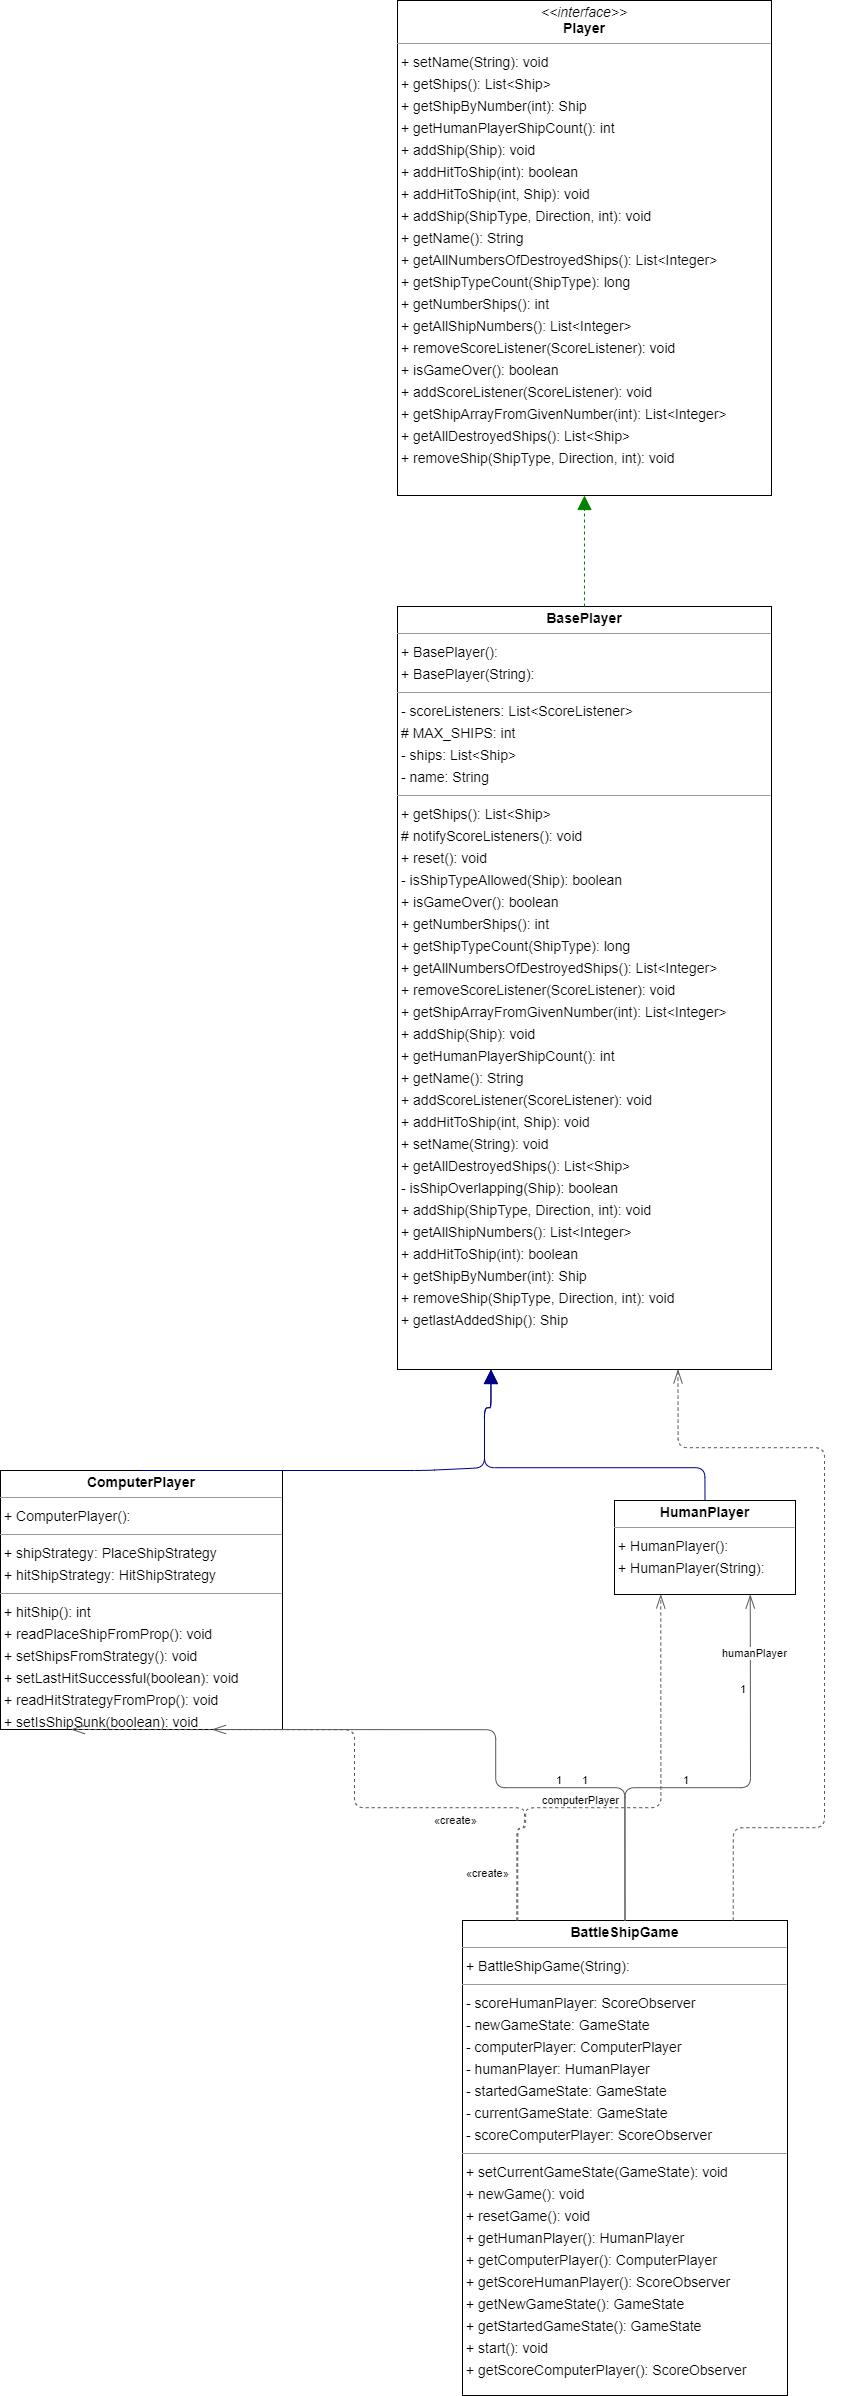

The diagram above was exported from draw.io. Its source (the exported page's mxGraphModel, read from the mxfile embedded in the PNG):
<mxGraphModel dx="6104" dy="3592" grid="1" gridSize="10" guides="1" tooltips="1" connect="1" arrows="1" fold="1" page="0" pageScale="1" pageWidth="3300" pageHeight="4681" background="none" math="0" shadow="0">
  <root>
    <mxCell id="0" />
    <mxCell id="1" parent="0" />
    <mxCell id="node4" value="&lt;p style=&quot;margin:0px;margin-top:4px;text-align:center;&quot;&gt;&lt;b&gt;BasePlayer&lt;/b&gt;&lt;/p&gt;&lt;hr size=&quot;1&quot;/&gt;&lt;p style=&quot;margin:0 0 0 4px;line-height:1.6;&quot;&gt;+ BasePlayer(): &lt;br/&gt;+ BasePlayer(String): &lt;/p&gt;&lt;hr size=&quot;1&quot;/&gt;&lt;p style=&quot;margin:0 0 0 4px;line-height:1.6;&quot;&gt;- scoreListeners: List&amp;lt;ScoreListener&amp;gt;&lt;br/&gt;# MAX_SHIPS: int&lt;br/&gt;- ships: List&amp;lt;Ship&amp;gt;&lt;br/&gt;- name: String&lt;/p&gt;&lt;hr size=&quot;1&quot;/&gt;&lt;p style=&quot;margin:0 0 0 4px;line-height:1.6;&quot;&gt;+ getShips(): List&amp;lt;Ship&amp;gt;&lt;br/&gt;# notifyScoreListeners(): void&lt;br/&gt;+ reset(): void&lt;br/&gt;- isShipTypeAllowed(Ship): boolean&lt;br/&gt;+ isGameOver(): boolean&lt;br/&gt;+ getNumberShips(): int&lt;br/&gt;+ getShipTypeCount(ShipType): long&lt;br/&gt;+ getAllNumbersOfDestroyedShips(): List&amp;lt;Integer&amp;gt;&lt;br/&gt;+ removeScoreListener(ScoreListener): void&lt;br/&gt;+ getShipArrayFromGivenNumber(int): List&amp;lt;Integer&amp;gt;&lt;br/&gt;+ addShip(Ship): void&lt;br/&gt;+ getHumanPlayerShipCount(): int&lt;br/&gt;+ getName(): String&lt;br/&gt;+ addScoreListener(ScoreListener): void&lt;br/&gt;+ addHitToShip(int, Ship): void&lt;br/&gt;+ setName(String): void&lt;br/&gt;+ getAllDestroyedShips(): List&amp;lt;Ship&amp;gt;&lt;br/&gt;- isShipOverlapping(Ship): boolean&lt;br/&gt;+ addShip(ShipType, Direction, int): void&lt;br/&gt;+ getAllShipNumbers(): List&amp;lt;Integer&amp;gt;&lt;br/&gt;+ addHitToShip(int): boolean&lt;br/&gt;+ getShipByNumber(int): Ship&lt;br/&gt;+ removeShip(ShipType, Direction, int): void&lt;br/&gt;+ getlastAddedShip(): Ship&lt;/p&gt;" style="verticalAlign=top;align=left;overflow=fill;fontSize=14;fontFamily=Helvetica;html=1;rounded=0;shadow=0;comic=0;labelBackgroundColor=none;strokeWidth=1;" parent="1" vertex="1">
      <mxGeometry x="-73" y="226" width="374" height="763" as="geometry" />
    </mxCell>
    <mxCell id="node0" value="&lt;p style=&quot;margin:0px;margin-top:4px;text-align:center;&quot;&gt;&lt;b&gt;BattleShipGame&lt;/b&gt;&lt;/p&gt;&lt;hr size=&quot;1&quot;/&gt;&lt;p style=&quot;margin:0 0 0 4px;line-height:1.6;&quot;&gt;+ BattleShipGame(String): &lt;/p&gt;&lt;hr size=&quot;1&quot;/&gt;&lt;p style=&quot;margin:0 0 0 4px;line-height:1.6;&quot;&gt;- scoreHumanPlayer: ScoreObserver&lt;br/&gt;- newGameState: GameState&lt;br/&gt;- computerPlayer: ComputerPlayer&lt;br/&gt;- humanPlayer: HumanPlayer&lt;br/&gt;- startedGameState: GameState&lt;br/&gt;- currentGameState: GameState&lt;br/&gt;- scoreComputerPlayer: ScoreObserver&lt;/p&gt;&lt;hr size=&quot;1&quot;/&gt;&lt;p style=&quot;margin:0 0 0 4px;line-height:1.6;&quot;&gt;+ setCurrentGameState(GameState): void&lt;br/&gt;+ newGame(): void&lt;br/&gt;+ resetGame(): void&lt;br/&gt;+ getHumanPlayer(): HumanPlayer&lt;br/&gt;+ getComputerPlayer(): ComputerPlayer&lt;br/&gt;+ getScoreHumanPlayer(): ScoreObserver&lt;br/&gt;+ getNewGameState(): GameState&lt;br/&gt;+ getStartedGameState(): GameState&lt;br/&gt;+ start(): void&lt;br/&gt;+ getScoreComputerPlayer(): ScoreObserver&lt;/p&gt;" style="verticalAlign=top;align=left;overflow=fill;fontSize=14;fontFamily=Helvetica;html=1;rounded=0;shadow=0;comic=0;labelBackgroundColor=none;strokeWidth=1;" parent="1" vertex="1">
      <mxGeometry x="-8" y="1540" width="325" height="475" as="geometry" />
    </mxCell>
    <mxCell id="node2" value="&lt;p style=&quot;margin:0px;margin-top:4px;text-align:center;&quot;&gt;&lt;b&gt;ComputerPlayer&lt;/b&gt;&lt;/p&gt;&lt;hr size=&quot;1&quot;/&gt;&lt;p style=&quot;margin:0 0 0 4px;line-height:1.6;&quot;&gt;+ ComputerPlayer(): &lt;/p&gt;&lt;hr size=&quot;1&quot;/&gt;&lt;p style=&quot;margin:0 0 0 4px;line-height:1.6;&quot;&gt;+ shipStrategy: PlaceShipStrategy&lt;br/&gt;+ hitShipStrategy: HitShipStrategy&lt;/p&gt;&lt;hr size=&quot;1&quot;/&gt;&lt;p style=&quot;margin:0 0 0 4px;line-height:1.6;&quot;&gt;+ hitShip(): int&lt;br/&gt;+ readPlaceShipFromProp(): void&lt;br/&gt;+ setShipsFromStrategy(): void&lt;br/&gt;+ setLastHitSuccessful(boolean): void&lt;br/&gt;+ readHitStrategyFromProp(): void&lt;br/&gt;+ setIsShipSunk(boolean): void&lt;/p&gt;" style="verticalAlign=top;align=left;overflow=fill;fontSize=14;fontFamily=Helvetica;html=1;rounded=0;shadow=0;comic=0;labelBackgroundColor=none;strokeWidth=1;" parent="1" vertex="1">
      <mxGeometry x="-470" y="1090" width="282" height="259" as="geometry" />
    </mxCell>
    <mxCell id="node1" value="&lt;p style=&quot;margin:0px;margin-top:4px;text-align:center;&quot;&gt;&lt;b&gt;HumanPlayer&lt;/b&gt;&lt;/p&gt;&lt;hr size=&quot;1&quot;/&gt;&lt;p style=&quot;margin:0 0 0 4px;line-height:1.6;&quot;&gt;+ HumanPlayer(): &lt;br/&gt;+ HumanPlayer(String): &lt;/p&gt;" style="verticalAlign=top;align=left;overflow=fill;fontSize=14;fontFamily=Helvetica;html=1;rounded=0;shadow=0;comic=0;labelBackgroundColor=none;strokeWidth=1;" parent="1" vertex="1">
      <mxGeometry x="144" y="1120" width="181" height="94" as="geometry" />
    </mxCell>
    <mxCell id="node3" value="&lt;p style=&quot;margin:0px;margin-top:4px;text-align:center;&quot;&gt;&lt;i&gt;&amp;lt;&amp;lt;interface&amp;gt;&amp;gt;&lt;/i&gt;&lt;br/&gt;&lt;b&gt;Player&lt;/b&gt;&lt;/p&gt;&lt;hr size=&quot;1&quot;/&gt;&lt;p style=&quot;margin:0 0 0 4px;line-height:1.6;&quot;&gt;+ setName(String): void&lt;br/&gt;+ getShips(): List&amp;lt;Ship&amp;gt;&lt;br/&gt;+ getShipByNumber(int): Ship&lt;br/&gt;+ getHumanPlayerShipCount(): int&lt;br/&gt;+ addShip(Ship): void&lt;br/&gt;+ addHitToShip(int): boolean&lt;br/&gt;+ addHitToShip(int, Ship): void&lt;br/&gt;+ addShip(ShipType, Direction, int): void&lt;br/&gt;+ getName(): String&lt;br/&gt;+ getAllNumbersOfDestroyedShips(): List&amp;lt;Integer&amp;gt;&lt;br/&gt;+ getShipTypeCount(ShipType): long&lt;br/&gt;+ getNumberShips(): int&lt;br/&gt;+ getAllShipNumbers(): List&amp;lt;Integer&amp;gt;&lt;br/&gt;+ removeScoreListener(ScoreListener): void&lt;br/&gt;+ isGameOver(): boolean&lt;br/&gt;+ addScoreListener(ScoreListener): void&lt;br/&gt;+ getShipArrayFromGivenNumber(int): List&amp;lt;Integer&amp;gt;&lt;br/&gt;+ getAllDestroyedShips(): List&amp;lt;Ship&amp;gt;&lt;br/&gt;+ removeShip(ShipType, Direction, int): void&lt;/p&gt;" style="verticalAlign=top;align=left;overflow=fill;fontSize=14;fontFamily=Helvetica;html=1;rounded=0;shadow=0;comic=0;labelBackgroundColor=none;strokeWidth=1;" parent="1" vertex="1">
      <mxGeometry x="-73" y="-380" width="374" height="495" as="geometry" />
    </mxCell>
    <mxCell id="edge0" value="" style="html=1;rounded=1;edgeStyle=orthogonalEdgeStyle;dashed=1;startArrow=none;endArrow=block;endSize=12;strokeColor=#008200;exitX=0.500;exitY=0.000;exitDx=0;exitDy=0;entryX=0.500;entryY=1.000;entryDx=0;entryDy=0;" parent="1" source="node4" target="node3" edge="1">
      <mxGeometry width="50" height="50" relative="1" as="geometry">
        <Array as="points" />
      </mxGeometry>
    </mxCell>
    <mxCell id="edge3" value="" style="html=1;rounded=1;edgeStyle=orthogonalEdgeStyle;dashed=1;startArrow=none;endArrow=openThin;endSize=12;strokeColor=#595959;exitX=0.833;exitY=0.000;exitDx=0;exitDy=0;entryX=0.750;entryY=1.000;entryDx=0;entryDy=0;" parent="1" source="node0" target="node4" edge="1">
      <mxGeometry width="50" height="50" relative="1" as="geometry">
        <Array as="points">
          <mxPoint x="262" y="1447" />
          <mxPoint x="354" y="1447" />
          <mxPoint x="354" y="1067" />
          <mxPoint x="208" y="1067" />
        </Array>
      </mxGeometry>
    </mxCell>
    <mxCell id="edge5" value="" style="html=1;rounded=1;edgeStyle=orthogonalEdgeStyle;dashed=0;startArrow=diamondThinstartSize=12;endArrow=openThin;endSize=12;strokeColor=#595959;exitX=0.500;exitY=0.000;exitDx=0;exitDy=0;entryX=0.750;entryY=1.000;entryDx=0;entryDy=0;" parent="1" source="node0" target="node2" edge="1">
      <mxGeometry width="50" height="50" relative="1" as="geometry">
        <Array as="points">
          <mxPoint x="154" y="1407" />
          <mxPoint x="25" y="1407" />
        </Array>
      </mxGeometry>
    </mxCell>
    <mxCell id="label30" value="1" style="edgeLabel;resizable=0;html=1;align=left;verticalAlign=top;strokeColor=default;" parent="edge5" vertex="1" connectable="0">
      <mxGeometry x="110" y="1387" as="geometry" />
    </mxCell>
    <mxCell id="label34" value="1" style="edgeLabel;resizable=0;html=1;align=left;verticalAlign=top;strokeColor=default;" parent="edge5" vertex="1" connectable="0">
      <mxGeometry x="84" y="1387" as="geometry" />
    </mxCell>
    <mxCell id="label35" value="computerPlayer" style="edgeLabel;resizable=0;html=1;align=left;verticalAlign=top;strokeColor=default;" parent="edge5" vertex="1" connectable="0">
      <mxGeometry x="70" y="1407" as="geometry" />
    </mxCell>
    <mxCell id="edge6" value="" style="html=1;rounded=1;edgeStyle=orthogonalEdgeStyle;dashed=1;startArrow=none;endArrow=openThin;endSize=12;strokeColor=#595959;exitX=0.167;exitY=0.000;exitDx=0;exitDy=0;entryX=0.250;entryY=1.000;entryDx=0;entryDy=0;" parent="1" source="node0" target="node2" edge="1">
      <mxGeometry width="50" height="50" relative="1" as="geometry">
        <Array as="points">
          <mxPoint x="46" y="1447" />
          <mxPoint x="54" y="1447" />
          <mxPoint x="54" y="1427" />
          <mxPoint x="-116" y="1427" />
        </Array>
      </mxGeometry>
    </mxCell>
    <mxCell id="label38" value="«create»" style="edgeLabel;resizable=0;html=1;align=left;verticalAlign=top;strokeColor=default;" parent="edge6" vertex="1" connectable="0">
      <mxGeometry x="-38" y="1427" as="geometry" />
    </mxCell>
    <mxCell id="edge4" value="" style="html=1;rounded=1;edgeStyle=orthogonalEdgeStyle;dashed=0;startArrow=diamondThinstartSize=12;endArrow=openThin;endSize=12;strokeColor=#595959;exitX=0.500;exitY=0.000;exitDx=0;exitDy=0;entryX=0.750;entryY=1.000;entryDx=0;entryDy=0;" parent="1" source="node0" target="node1" edge="1">
      <mxGeometry width="50" height="50" relative="1" as="geometry">
        <Array as="points">
          <mxPoint x="154" y="1407" />
          <mxPoint x="279" y="1407" />
        </Array>
      </mxGeometry>
    </mxCell>
    <mxCell id="label24" value="1" style="edgeLabel;resizable=0;html=1;align=left;verticalAlign=top;strokeColor=default;" parent="edge4" vertex="1" connectable="0">
      <mxGeometry x="211" y="1387" as="geometry" />
    </mxCell>
    <mxCell id="label28" value="1" style="edgeLabel;resizable=0;html=1;align=left;verticalAlign=top;strokeColor=default;" parent="edge4" vertex="1" connectable="0">
      <mxGeometry x="268" y="1296" as="geometry" />
    </mxCell>
    <mxCell id="label29" value="humanPlayer" style="edgeLabel;resizable=0;html=1;align=left;verticalAlign=top;strokeColor=default;" parent="edge4" vertex="1" connectable="0">
      <mxGeometry x="250" y="1260" as="geometry" />
    </mxCell>
    <mxCell id="edge7" value="" style="html=1;rounded=1;edgeStyle=orthogonalEdgeStyle;dashed=1;startArrow=none;endArrow=openThin;endSize=12;strokeColor=#595959;exitX=0.167;exitY=0.000;exitDx=0;exitDy=0;entryX=0.250;entryY=1.000;entryDx=0;entryDy=0;" parent="1" edge="1">
      <mxGeometry width="50" height="50" relative="1" as="geometry">
        <Array as="points">
          <mxPoint x="47" y="1447" />
          <mxPoint x="55" y="1447" />
          <mxPoint x="55" y="1427" />
          <mxPoint x="190" y="1427" />
        </Array>
        <mxPoint x="47.27500000000032" y="1540" as="sourcePoint" />
        <mxPoint x="190.25" y="1214.0000000000005" as="targetPoint" />
      </mxGeometry>
    </mxCell>
    <mxCell id="label44" value="«create»" style="edgeLabel;resizable=0;html=1;align=left;verticalAlign=top;strokeColor=default;" parent="edge7" vertex="1" connectable="0">
      <mxGeometry x="-6" y="1480" as="geometry" />
    </mxCell>
    <mxCell id="edge1" value="" style="html=1;rounded=1;edgeStyle=orthogonalEdgeStyle;dashed=0;startArrow=none;endArrow=block;endSize=12;strokeColor=#000082;exitX=0.500;exitY=0.000;exitDx=0;exitDy=0;entryX=0.250;entryY=1.000;entryDx=0;entryDy=0;" parent="1" source="node2" target="node4" edge="1">
      <mxGeometry width="50" height="50" relative="1" as="geometry">
        <Array as="points">
          <mxPoint x="-46" y="1087" />
          <mxPoint x="14" y="1087" />
          <mxPoint x="14" y="1027" />
          <mxPoint x="21" y="1027" />
        </Array>
      </mxGeometry>
    </mxCell>
    <mxCell id="edge2" value="" style="html=1;rounded=1;edgeStyle=orthogonalEdgeStyle;dashed=0;startArrow=none;endArrow=block;endSize=12;strokeColor=#000082;exitX=0.500;exitY=0.000;exitDx=0;exitDy=0;entryX=0.250;entryY=1.000;entryDx=0;entryDy=0;" parent="1" source="node1" target="node4" edge="1">
      <mxGeometry width="50" height="50" relative="1" as="geometry">
        <Array as="points">
          <mxPoint x="234" y="1087" />
          <mxPoint x="14" y="1087" />
          <mxPoint x="14" y="1027" />
          <mxPoint x="21" y="1027" />
        </Array>
      </mxGeometry>
    </mxCell>
  </root>
</mxGraphModel>